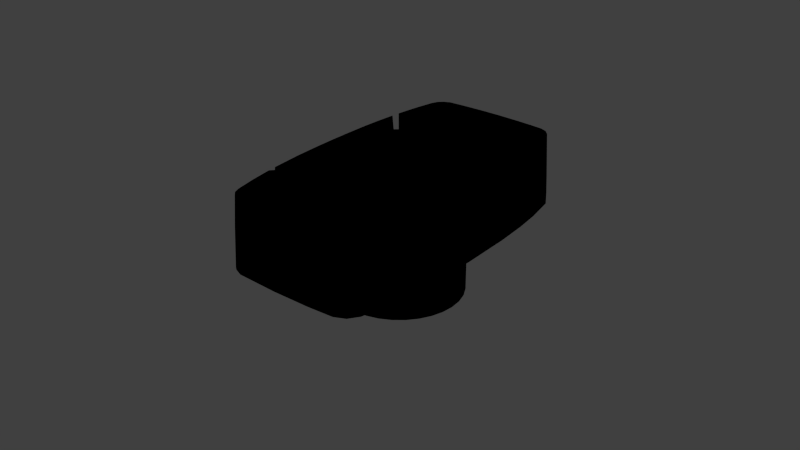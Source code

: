 # Source: arm_joint_5.blend  (saved by Blender 2.57.1; exported with 4.5.12 LTS)
import bpy
from mathutils import Matrix  # noqa: F401  (used for matrix-valued properties, if any)

bpy.ops.wm.read_factory_settings(use_empty=True)
scene = bpy.context.scene
scene.name = 'Scene'

# ---- collections
col_collection_1 = bpy.data.collections.new('Collection 1'); scene.collection.children.link(col_collection_1)

# ---- materials (node trees are filled in below, after node groups)
mat_material_005_001_mate = bpy.data.materials.new('Material_005_001-mate')
mat_material_005_001_mate.alpha_threshold = 0.0
mat_material_005_001_mate.use_transparent_shadow = False
mat_material_005_001_mate.diffuse_color = (0.0, 0.0, 0.0, 1.0)
mat_material_005_001_mate.specular_color = (0.125, 0.125, 0.125)
mat_material_005_001_mate.roughness = 0.5
mat_material_005_001_mate.line_color = (0.0, 0.0, 0.0, 1.0)

# ---- material node trees

# ---- world
world_world = bpy.data.worlds.new('World'); scene.world = world_world
world_world.color = (0.05088, 0.05088, 0.05088)
world_world.use_sun_shadow = False
world_world.sun_shadow_jitter_overblur = 0.0
world_world.cycles.sampling_method = 'MANUAL'
world_world.cycles.sample_map_resolution = 256

# ---- meshes
me_arm5_geometry_001_mes = bpy.data.meshes.new('arm5-Geometry_001-mes')
me_arm5_geometry_001_mes.from_pydata([(-0.0002828, 0.01985, -0.04719), (0.003597, 0.01947, -0.04719), (0.007337, 0.01834, -0.04719), (0.01078, 0.0165, -0.04719), (0.01379, 0.01402, -0.04719), (0.01627, 0.01101, -0.04719), (0.01811, 0.007575, -0.04719), (0.01924, 0.003835, -0.04719), (0.01962, -4.507e-05, -0.04719), (0.01924, -0.003925, -0.04719), (0.01811, -0.007665, -0.04719), (0.01627, -0.01111, -0.04719), (0.01379, -0.01412, -0.04719), (0.01078, -0.0166, -0.04719), (0.007337, -0.01844, -0.04719), (0.003597, -0.01957, -0.04719), (-0.0002828, -0.01995, -0.04719), (-0.004163, -0.01957, -0.04719), (-0.007903, -0.01844, -0.04719), (-0.01134, -0.0166, -0.04719), (-0.01435, -0.01412, -0.04719), (-0.01683, -0.01111, -0.04719), (-0.01867, -0.007665, -0.04719), (-0.0198, -0.003925, -0.04719), (-0.02018, -4.507e-05, -0.04719), (-0.0198, 0.003835, -0.04719), (-0.01867, 0.007575, -0.04719), (-0.01683, 0.01101, -0.04719), (-0.01435, 0.01402, -0.04719), (-0.01134, 0.0165, -0.04719), (-0.007903, 0.01834, -0.04719), (-0.004163, 0.01947, -0.04719), (-0.0002828, 0.01985, -0.007377), (0.003597, 0.01947, -0.007377), (0.007337, 0.01834, -0.007377), (0.01078, 0.0165, -0.007377), (0.01379, 0.01402, -0.007377), (0.01627, 0.01101, -0.007377), (0.01811, 0.007575, -0.007377), (0.01924, 0.003835, -0.007377), (0.01962, -4.507e-05, -0.007377), (0.01924, -0.003925, -0.007377), (0.01811, -0.007665, -0.007377), (0.01627, -0.01111, -0.007377), (0.01379, -0.01412, -0.007377), (0.01078, -0.0166, -0.007377), (0.007337, -0.01844, -0.007377), (0.003597, -0.01957, -0.007377), (-0.0002828, -0.01995, -0.007377), (-0.004163, -0.01957, -0.007377), (-0.007903, -0.01844, -0.007377), (-0.01134, -0.0166, -0.007377), (-0.01435, -0.01412, -0.007377), (-0.01683, -0.01111, -0.007377), (-0.01867, -0.007665, -0.007377), (-0.0198, -0.003925, -0.007377), (-0.02018, -4.507e-05, -0.007377), (-0.0198, 0.003835, -0.007377), (-0.01867, 0.007575, -0.007377), (-0.01683, 0.01101, -0.007377), (-0.01435, 0.01402, -0.007377), (-0.01134, 0.0165, -0.007377), (-0.007903, 0.01834, -0.007377), (-0.004163, 0.01947, -0.007377), (-0.0002828, -4.507e-05, -0.04719), (-0.0002828, -4.507e-05, -0.007377), (-0.02538, 0.01168, -0.006477), (-0.02493, 0.01968, -0.006477), (-0.02441, 0.02553, -0.006477), (-0.0198, 0.003095, -0.006477), (-0.01925, 0.005555, -0.006477), (-0.01839, 0.007925, -0.006477), (-0.02555, 0.003915, -0.006477), (-0.02596, 0.008615, -0.01403), (-0.01725, 0.01017, -0.006477), (-0.01583, 0.01225, -0.006477), (-0.01415, 0.01414, -0.006477), (-0.02585, 0.01094, -0.01344), (-0.02575, 0.01387, -0.01373), (-0.02572, 0.01607, -0.01489), (-0.02605, 0.006685, -0.01528), (-0.02571, 0.0174, -0.01677), (-0.02614, 0.005765, -0.01662), (-0.0208, 0.01705, -0.01351), (-0.02208, 0.01847, -0.01431), (-0.02618, 0.004035, -0.01702), (-0.02533, 0.02115, -0.01472), (-0.01929, 0.01537, -0.01376), (-0.02303, 0.01952, -0.01609), (-0.02484, 0.02601, -0.01408), (-0.02044, 0.01663, -0.015), (-0.02197, 0.01834, -0.01655), (-0.02623, 0.005505, -0.01842), (-0.01894, 0.01946, -0.01538), (-0.02586, 0.01707, -0.01953), (-0.01809, 0.01403, -0.01511), (-0.0263, 0.006465, -0.02029), (-0.0172, 0.01753, -0.01551), (-0.02323, 0.01973, -0.0189), (-0.01996, 0.02058, -0.01815), (-0.01749, 0.01336, -0.0172), (-0.02631, 0.008855, -0.02176), (-0.02194, 0.01831, -0.01919), (-0.02624, 0.01138, -0.02209), (-0.02614, 0.01371, -0.02178), (-0.01851, 0.01449, -0.01729), (-0.01759, 0.01347, -0.01889), (-0.01968, 0.01579, -0.02043), (-0.0221, 0.01848, -0.02125), (-0.01624, 0.01646, -0.01802), (-0.01888, 0.01939, -0.02016), (-0.01742, 0.01777, -0.02024), (-0.01809, 0.01402, -0.02044), (-0.02084, 0.01708, -0.02207), (-0.01931, 0.01539, -0.02182), (-0.02514, 0.02634, -0.021), (-0.02663, 0.003785, -0.02876), (-0.0261, 0.01829, -0.02856), (-0.02579, 0.02145, -0.02601), (-0.02647, 0.01113, -0.02885), (-0.02613, 0.003765, -0.02908), (-0.02538, 0.02661, -0.02896), (-0.0256, 0.01826, -0.02908), (-0.02493, 0.0261, -0.02908), (-0.0198, 0.003095, -0.02908), (-0.01925, 0.005555, -0.02908), (-0.01839, 0.007925, -0.02908), (-0.01725, 0.01017, -0.02908), (-0.01583, 0.01225, -0.02908), (-0.01415, 0.01414, -0.02908), (-0.02306, 0.0354, -0.006477), (-0.02176, 0.04192, -0.006477), (-0.0209, 0.04391, -0.006477), (-0.02411, 0.02818, -0.006477), (-0.0174, 0.04625, -0.006477), (-0.01528, 0.03962, -0.006477), (-0.01516, 0.04078, -0.006477), (-0.01481, 0.03861, -0.006477), (-0.01447, 0.04173, -0.006477), (-0.01392, 0.03786, -0.006477), (-0.01326, 0.03173, -0.006477), (-0.01304, 0.03772, -0.006477), (-0.01339, 0.04221, -0.006477), (-0.01316, 0.03254, -0.006477), (-0.01232, 0.04661, -0.006477), (-0.01267, 0.01548, -0.006477), (-0.01246, 0.04214, -0.006477), (-0.01212, 0.03789, -0.006477), (-0.01171, 0.0418, -0.006477), (-0.01121, 0.03863, -0.006477), (-0.01097, 0.04088, -0.006477), (-0.01079, 0.03972, -0.006477), (-0.01061, 0.01694, -0.006477), (-0.01055, 0.03418, -0.006477), (-0.01944, 0.04534, -0.006477), (-0.009443, 0.0348, -0.006477), (-0.008483, 0.03563, -0.006477), (-0.008393, 0.01814, -0.006477), (-0.01771, 0.0468, -0.01749), (-0.007703, 0.03663, -0.006477), (-0.01675, 0.04677, -0.01416), (-0.007143, 0.03777, -0.006477), (-0.006823, 0.03899, -0.006477), (-0.006753, 0.04026, -0.006477), (-0.02405, 0.03202, -0.01384), (-0.02267, 0.03968, -0.01368), (-0.006043, 0.01905, -0.006477), (-0.006143, 0.04357, -0.006477), (-0.005973, 0.02346, -0.006477), (-0.005113, 0.04693, -0.006477), (-0.005223, 0.02342, -0.006477), (-0.003593, 0.01965, -0.006477), (-0.002573, 0.02383, -0.006477), (-0.02167, 0.04334, -0.01329), (-0.0206, 0.04518, -0.01747), (-0.01717, 0.02047, -0.01581), (-0.01621, 0.01941, -0.01571), (-0.01778, 0.02115, -0.01649), (-0.001093, 0.01994, -0.006477), (-4.281e-05, 0.04399, -0.006477), (7.719e-05, 0.02396, -0.006477), (-0.01893, 0.04618, -0.01467), (0.001437, 0.01991, -0.006477), (-0.01551, 0.01864, -0.01653), (-0.0181, 0.02151, -0.01771), (0.002717, 0.02381, -0.006477), (-0.02463, 0.02876, -0.01605), (-0.01282, 0.03316, -0.006477), (-0.01301, 0.0308, -0.006477), (0.003927, 0.01957, -0.006477), (0.0003072, 0.04698, -0.006477), (-0.0178, 0.02118, -0.01903), (-0.01216, 0.03365, -0.006477), (0.005157, 0.04393, -0.006477), (-0.01521, 0.01831, -0.01776), (0.005327, 0.02335, -0.006477), (0.007527, 0.04684, -0.006477), (-0.01723, 0.02054, -0.01971), (0.006137, 0.04356, -0.006477), (0.006367, 0.01891, -0.006477), (-0.01551, 0.01864, -0.01903), (0.006737, 0.03892, -0.006477), (-0.01627, 0.01948, -0.01987), (0.006777, 0.04262, -0.006477), (0.006907, 0.04197, -0.006477), (-0.02366, 0.03566, -0.01736), (-0.009463, 0.02734, -0.01572), (-0.01017, 0.02819, -0.01673), (0.007097, 0.03765, -0.006477), (0.007707, 0.03647, -0.006477), (0.007877, 0.02262, -0.006477), (-0.008473, 0.02625, -0.0158), (0.008547, 0.03546, -0.006477), (0.008697, 0.01795, -0.006477), (-0.01034, 0.02841, -0.0175), (0.009587, 0.03464, -0.006477), (-0.007863, 0.02561, -0.01645), (-0.006983, 0.04221, -0.006477), (0.01033, 0.02161, -0.006477), (-0.006653, 0.04304, -0.006477), (-0.006693, 0.02378, -0.006477), (0.01078, 0.03405, -0.006477), (0.0107, 0.0402, -0.006477), (0.0109, 0.01671, -0.006477), (-0.005853, 0.0242, -0.02467), (0.01088, 0.03904, -0.006477), (-0.01022, 0.02834, -0.01859), (0.01112, 0.0413, -0.006477), (0.01162, 0.03813, -0.006477), (-0.007533, 0.02529, -0.0175), (0.01206, 0.03373, -0.006477), (-0.005373, 0.04393, -0.006477), (0.01204, 0.04204, -0.006477), (0.01266, 0.02033, -0.006477), (0.006307, 0.04728, -0.01277), (0.01292, 0.0152, -0.006477), (0.01272, 0.03771, -0.006477), (0.01296, 0.04222, -0.006477), (-0.009723, 0.02783, -0.01949), (0.01338, 0.03368, -0.006477), (-0.02458, 0.03202, -0.02575), (0.01387, 0.03789, -0.006477), (0.01378, 0.04208, -0.006477), (-0.02399, 0.03617, -0.02856), (-0.02507, 0.02925, -0.02908), (-0.007683, 0.02554, -0.019), (-0.008783, 0.02681, -0.01994), (-0.01735, 0.04043, -0.02488), (0.01469, 0.03391, -0.006477), (0.01473, 0.01344, -0.006477), (0.01482, 0.0188, -0.006477), (0.01479, 0.03863, -0.006477), (0.01472, 0.04139, -0.006477), (-0.02342, 0.03915, -0.02856), (-0.01701, 0.03821, -0.02488), (0.01513, 0.04055, -0.006477), (-0.01275, 0.04728, -0.01837), (0.01521, 0.03972, -0.006477), (-0.02258, 0.04209, -0.02195), (-0.01654, 0.04252, -0.02488), (-0.02253, 0.04312, -0.0289), (-0.02388, 0.03622, -0.02908), (0.01591, 0.0344, -0.006477), (0.01631, 0.01148, -0.006477), (0.01295, 0.04657, -0.006477), (-0.01528, 0.04031, -0.02488), (-0.0156, 0.03647, -0.02488), (0.01681, 0.01705, -0.006477), (-0.01516, 0.03915, -0.02488), (-0.01464, 0.03837, -0.02488), (-0.01481, 0.04139, -0.02488), (0.01763, 0.009335, -0.006477), (-0.01417, 0.04191, -0.02488), (-0.0148, 0.04393, -0.02488), (-0.02195, 0.0443, -0.02889), (-0.0196, 0.04658, -0.02864), (-0.01391, 0.03788, -0.02488), (0.01848, 0.03553, -0.006477), (-0.01203, 0.03205, -0.02467), (0.01867, 0.007035, -0.006477), (-0.01351, 0.03566, -0.02488), (-0.01328, 0.04222, -0.02488), (0.01949, 0.0351, -0.006477), (-0.008523, 0.04736, -0.01557), (0.01941, 0.004625, -0.006477), (-0.0128, 0.03771, -0.02488), (-0.01849, 0.04708, -0.02856), (-0.01177, 0.03036, -0.0244), (-0.01212, 0.04204, -0.02488), (-0.02095, 0.04555, -0.02891), (-0.0111, 0.03322, -0.02504), (0.01938, 0.04533, -0.006457), (-0.01209, 0.03134, -0.02529), (-0.01171, 0.03813, -0.02488), (-0.009993, 0.03376, -0.02415), (-0.01121, 0.0413, -0.02488), (0.02075, 0.01459, -0.006477), (-0.01129, 0.036, -0.02488), (-0.01208, 0.0443, -0.02487), (-0.01097, 0.03905, -0.02488), (-0.01079, 0.0402, -0.02488), (0.02096, 0.02852, -0.006477), (0.02094, 0.04373, -0.006477), (0.02161, 0.02247, -0.006477), (-0.01735, 0.0395, -0.02908), (-0.008883, 0.03446, -0.02415), (0.02165, 0.042, -0.006477), (-0.009553, 0.03741, -0.02488), (-0.009673, 0.04268, -0.02488), (-0.01094, 0.03145, -0.02608), (-0.007253, 0.0361, -0.02463), (-0.01654, 0.03741, -0.02908), (-0.01679, 0.04237, -0.02907), (0.006377, 0.04221, -0.01614), (0.006667, 0.04023, -0.006477), (-0.008623, 0.04011, -0.02487), (-0.008673, 0.03387, -0.02552), (-0.004283, 0.04742, -0.01412), (0.02377, 0.03007, -0.006477), (-0.006433, 0.03799, -0.02415), (-0.006123, 0.0419, -0.02468), (-0.006153, 0.03972, -0.02415), (0.02417, 0.02693, -0.006477), (-0.005843, 0.04267, -0.02218), (-0.01519, 0.03624, -0.02908), (-0.006123, 0.03449, -0.02608), (0.02547, 0.002695, -0.006477), (-0.005213, 0.02408, -0.02464), (-0.006513, 0.02453, -0.02455), (-0.01708, 0.04747, -0.02895), (0.01724, 0.04625, -0.006487), (-0.01398, 0.04424, -0.02908), (-0.01267, 0.01548, -0.02908), (-0.01249, 0.03574, -0.02908), (-4.281e-05, 0.04769, -0.01835), (-0.002643, 0.02443, -0.02415), (-0.005053, 0.03711, -0.02608), (-0.005673, 0.03892, -0.02539), (-0.01061, 0.01694, -0.02908), (-0.005143, 0.04306, -0.02506), (-0.01045, 0.03658, -0.02908), (-0.01092, 0.04377, -0.02908), (-0.009453, 0.04794, -0.02856), (-0.009113, 0.03833, -0.02908), (-0.008973, 0.04145, -0.02908), (-0.008743, 0.03997, -0.02908), (-0.005783, 0.02496, -0.02578), (-0.001043, 0.02456, -0.02415), (-0.008393, 0.01814, -0.02908), (-0.005233, 0.02607, -0.02608), (0.02561, 0.007405, -0.009477), (0.02522, 0.01366, -0.006477), (0.02484, 0.02006, -0.006477), (0.0002772, 0.04338, -0.02415), (-0.004433, 0.04332, -0.02449), (0.004197, 0.04772, -0.01971), (0.02297, 0.03549, -0.006477), (-0.006043, 0.01905, -0.02908), (0.01717, 0.03519, -0.006477), (-0.0007628, 0.02521, -0.02557), (-0.004723, 0.04132, -0.02608), (0.01784, 0.0355, -0.006477), (-0.005473, 0.04241, -0.02576), (0.001877, 0.02453, -0.02463), (0.01888, 0.01481, -0.006477), (0.004187, 0.04333, -0.02415), (0.02, 0.01448, -0.006477), (-0.003593, 0.01965, -0.02908), (0.01958, 0.03326, -0.02487), (0.02011, 0.03422, -0.006477), (0.004657, 0.02413, -0.02415), (0.008427, 0.04773, -0.0226), (0.003357, 0.02507, -0.02569), (0.005747, 0.04267, -0.02217), (0.02149, 0.01509, -0.006477), (0.004987, 0.04309, -0.02513), (0.006127, 0.04141, -0.02449), (-0.01524, 0.04702, -0.02908), (0.02206, 0.01639, -0.006477), (0.02125, 0.01794, -0.02464), (0.006337, 0.03798, -0.02415), (0.01758, 0.04665, -0.01469), (0.005567, 0.04201, -0.02553), (0.006827, 0.03675, -0.02415), (0.006057, 0.03971, -0.02415), (0.004507, 0.04191, -0.02607), (0.01845, 0.04621, -0.01187), (-0.001093, 0.01994, -0.02908), (-0.004033, 0.04812, -0.02856), (0.007557, 0.03566, -0.02415), (0.005467, 0.03869, -0.02556), (0.0196, 0.04576, -0.01466), (0.009207, 0.03408, -0.02465), (0.02042, 0.04508, -0.01466), (0.007237, 0.03517, -0.02547), (0.02121, 0.04461, -0.02029), (0.001437, 0.01991, -0.02908), (0.01266, 0.04728, -0.01837), (0.007517, 0.02343, -0.02467), (0.003747, 0.02617, -0.02608), (0.008637, 0.04089, -0.02487), (0.02182, 0.04305, -0.0147), (0.01086, 0.02209, -0.02488), (0.01075, 0.03341, -0.02415), (0.009277, 0.03754, -0.02487), (0.007627, 0.03284, -0.02608), (0.02542, 0.02002, -0.0164), (0.0107, 0.03973, -0.02488), (0.01088, 0.04088, -0.02488), (0.003927, 0.01957, -0.02908), (0.02408, 0.03023, -0.01097), (0.01112, 0.03863, -0.02488), (0.01162, 0.0418, -0.02488), (0.0106, 0.04363, -0.02487), (0.01245, 0.03302, -0.02471), (0.01348, 0.02055, -0.02463), (-0.002463, 0.04803, -0.02897), (0.02216, 0.04199, -0.01471), (0.01204, 0.03789, -0.02488), (0.009267, 0.02382, -0.02575), (0.01207, 0.03565, -0.02487), (0.01272, 0.04222, -0.02488), (0.0132, 0.03771, -0.02488), (0.006367, 0.01891, -0.02908), (0.01388, 0.04204, -0.02488), (0.01429, 0.03813, -0.02488), (0.01455, 0.04156, -0.02488), (0.004997, 0.0481, -0.02856), (0.0159, 0.03371, -0.02415), (0.01072, 0.03234, -0.0257), (0.01471, 0.036, -0.02488), (0.0139, 0.04431, -0.02488), (0.01503, 0.03905, -0.02488), (0.01507, 0.04078, -0.02488), (0.01521, 0.03997, -0.02488), (0.008657, 0.03997, -0.02908), (0.008697, 0.01795, -0.02908), (0.01478, 0.03325, -0.02466), (0.01863, 0.04675, -0.02308), (0.008907, 0.03836, -0.02908), (0.01645, 0.03741, -0.02488), (0.01633, 0.04268, -0.02488), (0.01069, 0.03144, -0.02608), (0.01726, 0.0344, -0.02416), (0.01799, 0.03433, -0.02528), (0.01801, 0.01673, -0.02454), (0.01562, 0.01901, -0.02468), (0.009367, 0.04247, -0.02908), (0.01734, 0.04003, -0.02486), (0.01857, 0.03427, -0.02421), (0.0148, 0.02069, -0.02579), (0.01882, 0.01633, -0.02471), (0.01016, 0.03664, -0.02908), (0.0109, 0.01671, -0.02908), (0.01539, 0.03238, -0.02587), (0.02003, 0.01639, -0.0246), (0.01184, 0.03581, -0.02908), (0.01139, 0.04401, -0.02908), (0.02024, 0.02915, -0.02415), (0.007537, 0.04795, -0.02887), (0.0154, 0.02161, -0.02608), (0.01038, 0.04738, -0.02908), (0.02078, 0.0246, -0.02415), (0.01292, 0.0152, -0.02908), (0.02086, 0.01718, -0.02535), (0.01898, 0.01709, -0.02578), (0.0182, 0.03294, -0.02607), (0.02102, 0.02172, -0.02479), (0.01333, 0.03564, -0.02908), (0.01362, 0.04425, -0.02908), (0.0197, 0.018, -0.02608), (0.01995, 0.02515, -0.02568), (0.02613, 0.007405, -0.01912), (0.02591, 0.01406, -0.01931), (0.01473, 0.01344, -0.02908), (0.0257, 0.02002, -0.02282), (0.01667, 0.04717, -0.02177), (0.02496, 0.02538, -0.0168), (0.01221, 0.04779, -0.02856), (0.02468, 0.0302, -0.02368), (0.02342, 0.03659, -0.01815), (0.01567, 0.04334, -0.02908), (0.02256, 0.04211, -0.02381), (0.01631, 0.01148, -0.02908), (0.01618, 0.03705, -0.02908), (0.017, 0.04153, -0.02908), (0.01753, 0.04739, -0.02894), (0.01724, 0.0393, -0.02908), (0.01763, 0.009335, -0.02908), (0.01867, 0.007035, -0.02908), (0.01941, 0.004625, -0.02908), (0.02029, 0.04606, -0.02907), (0.0217, 0.04429, -0.02594), (0.02251, 0.04302, -0.02891), (0.02359, 0.03794, -0.02854), (0.02309, 0.03757, -0.02908), (0.0244, 0.03326, -0.02893), (0.02547, 0.02516, -0.02886), (0.02648, 0.007405, -0.02876), (0.02626, 0.01449, -0.02884), (0.02566, 0.01583, -0.02908), (0.02623, 0.002675, -0.02905), (0.02566, -0.01593, -0.02908), (0.02561, 0.0182, -0.02908), (0.02657, -0.002055, -0.02892), (0.0265, 0.006785, -0.02872), (0.02636, -0.0117, -0.02885), (0.02622, 0.01475, -0.02888), (0.02396, -0.03191, -0.02908), (0.02616, -0.01596, -0.02856), (0.02585, 0.02001, -0.02858), (0.0256, -0.02375, -0.02891), (0.02524, -0.02706, -0.02856), (0.02439, -0.03342, -0.02894), (0.02359, -0.03804, -0.02854), (0.02186, 0.01919, -0.02908), (0.02165, 0.01635, -0.02908), (0.02094, 0.01571, -0.02908), (0.01995, 0.0002949, -0.02908), (0.01984, -0.002225, -0.02908), (0.02001, 0.01549, -0.02908), (0.01975, 0.002805, -0.02908), (0.01941, -0.004715, -0.02908), (0.01928, 0.0156, -0.02908), (0.01923, 0.005275, -0.02908), (0.01867, -0.007125, -0.02908), (0.0187, 0.01592, -0.02908), (0.01841, 0.007655, -0.02908), (0.01763, -0.009425, -0.02908), (0.01729, 0.009915, -0.02908), (0.01737, -0.03975, -0.02908), (0.01631, -0.01158, -0.02908), (0.0159, 0.01201, -0.02908), (0.01943, -0.04609, -0.02908), (0.02468, -0.0303, -0.02368), (0.01621, -0.04308, -0.02908), (0.01611, -0.03709, -0.02908), (0.0257, -0.02012, -0.02282), (0.0257, 0.02006, -0.02281), (0.01473, -0.01354, -0.02908), (0.02605, -0.01415, -0.02253), (0.02627, -0.007495, -0.02234), (0.02627, 0.007395, -0.02233), (0.01449, 0.01994, -0.02908), (0.01425, 0.01392, -0.02908), (0.0197, -0.0181, -0.02608), (0.01993, -0.02549, -0.02568), (0.01362, -0.04435, -0.02908), (0.01349, -0.03579, -0.02908), (0.01292, -0.0153, -0.02908), (0.02102, -0.02182, -0.02479), (0.01237, 0.01561, -0.02908), (0.02078, -0.0247, -0.02415), (0.02261, -0.0428, -0.0289), (0.01816, -0.03345, -0.02607), (0.01184, -0.03591, -0.02908), (0.01898, -0.01719, -0.02578), (0.02024, -0.02925, -0.02415), (0.02168, -0.04441, -0.02594), (0.01539, -0.03248, -0.02587), (0.0109, -0.01681, -0.02908), (0.01139, -0.04411, -0.02908), (0.02627, -0.0002651, -0.02002), (0.0205, -0.04599, -0.02886), (0.0103, 0.01705, -0.02908), (0.01598, -0.03381, -0.02483), (0.01021, -0.03668, -0.02908), (0.01739, -0.04023, -0.02488), (0.01801, -0.01683, -0.02454), (0.009367, -0.04257, -0.02908), (0.008907, -0.03846, -0.02908), (0.01729, 0.01741, -0.02415), (0.01633, -0.04278, -0.02488), (0.01645, -0.03751, -0.02488), (0.01897, -0.04697, -0.02851), (0.008697, -0.01805, -0.02908), (0.008657, -0.04007, -0.02908), (0.01725, -0.0345, -0.02413), (0.01038, -0.04748, -0.02908), (0.008627, -0.04788, -0.02901), (0.008067, 0.01822, -0.02908), (0.02622, 0.001505, -0.01939), (0.01521, -0.04007, -0.02488), (0.02621, -0.001705, -0.01918), (0.0148, -0.02079, -0.02579), (0.01507, -0.04088, -0.02488), (0.01503, -0.03915, -0.02488), (0.01041, -0.04798, -0.02856), (0.01724, -0.04754, -0.02886), (0.01455, -0.04166, -0.02488), (0.0154, -0.02171, -0.02608), (0.01429, -0.03823, -0.02488), (0.01471, -0.0361, -0.02488), (0.01524, 0.01923, -0.02415), (0.01562, -0.01911, -0.02468), (0.006367, -0.01901, -0.02908), (0.01387, -0.04214, -0.02488), (0.01069, -0.03154, -0.02608), (0.01432, 0.01988, -0.02415), (0.005697, 0.01909, -0.02908), (0.01475, -0.03334, -0.02474), (0.0139, -0.04441, -0.02488), (0.0132, -0.03781, -0.02488), (0.02614, 0.001935, -0.01747), (0.02614, -0.002105, -0.0177), (0.01272, -0.04232, -0.02488), (0.01249, -0.03576, -0.02488), (0.01204, -0.03799, -0.02488), (0.01348, -0.02065, -0.02463), (0.02342, -0.03669, -0.01815), (0.02608, 0.001025, -0.01629), (0.01162, -0.0419, -0.02488), (0.003927, -0.01967, -0.02908), (0.01073, -0.03244, -0.0257), (0.01112, -0.03873, -0.02488), (0.02609, -0.001425, -0.01647), (0.01088, -0.04098, -0.02488), (0.0107, -0.03983, -0.02488), (0.01997, 0.0004149, -0.02004), (0.02591, 0.01408, -0.0193), (0.003237, 0.01966, -0.02908), (0.02598, 0.007395, -0.01589), (0.01211, -0.03316, -0.02467), (0.01988, 0.001655, -0.01903), (0.01992, -0.001345, -0.01956), (0.0106, -0.04373, -0.02487), (0.0104, -0.03657, -0.02488), (0.01075, -0.03351, -0.02415), (0.01986, -0.001985, -0.01854), (0.01086, -0.02219, -0.02488), (0.008987, -0.03831, -0.02488), (0.001437, -0.02001, -0.02908), (0.008637, -0.04098, -0.02487), (0.009267, -0.02392, -0.02575), (0.02117, -0.04458, -0.01748), (0.0007372, 0.01992, -0.02908), (0.01985, 0.001995, -0.01792), (0.02042, -0.04518, -0.01466), (0.009207, -0.03418, -0.02465), (0.01985, -0.002065, -0.01778), (0.007237, -0.03526, -0.02547), (0.005757, -0.04212, -0.0253), (0.007627, -0.03294, -0.02608), (0.004997, -0.0482, -0.02856), (-0.001093, -0.02004, -0.02908), (0.007557, -0.03576, -0.02415), (0.005507, -0.03863, -0.02557), (0.006827, -0.03685, -0.02415), (-0.001793, 0.01986, -0.02908), (0.007517, -0.02353, -0.02467), (0.0199, 0.001495, -0.01667), (0.02126, -0.01806, -0.02462), (0.02167, -0.01761, -0.0153), (0.01991, -0.001465, -0.01641), (0.006337, -0.03808, -0.02415), (0.02086, -0.01727, -0.02536), (0.006057, -0.03981, -0.02415), (0.01997, 0.0002649, -0.01594), (0.004657, -0.02423, -0.02415), (-0.002233, -0.04825, -0.02856), (0.01961, -0.03325, -0.02487), (-0.003593, -0.01975, -0.02908), (0.02003, -0.01649, -0.0246), (0.02014, 0.01547, -0.0161), (0.01898, -0.0341, -0.02423), (0.01881, -0.01644, -0.02471), (-0.004283, 0.01948, -0.02908), (0.02102, 0.01576, -0.01471), (0.01824, -0.03446, -0.02481), (0.0189, 0.01572, -0.0185), (0.003357, -0.02517, -0.02569), (0.01886, 0.01482, -0.006477), (-0.006043, -0.01915, -0.02908), (-0.003383, -0.04806, -0.02897), (0.02216, -0.04209, -0.01473), (0.02297, -0.03559, -0.006477), (-0.006713, 0.01879, -0.02908), (0.004977, -0.0432, -0.02513), (0.01667, -0.04694, -0.01532), (0.001877, -0.02463, -0.02463), (0.02496, -0.02548, -0.0168), (0.02182, -0.04315, -0.0147), (0.02542, -0.02012, -0.0164), (0.02542, 0.02006, -0.01639), (0.02576, -0.01416, -0.0161), (0.02172, 0.01644, -0.01284), (0.02598, -0.007495, -0.01591), (0.02543, 0.007165, -0.006487), (-0.005233, -0.02617, -0.02608), (-0.008393, -0.01824, -0.02908), (0.02607, -3.507e-05, -0.01592), (0.003747, -0.02627, -0.02608), (-0.001043, -0.02466, -0.02415), (0.0002772, -0.04348, -0.02415), (-0.008743, -0.04007, -0.02908), (0.004627, -0.042, -0.02607), (-0.009033, 0.0178, -0.02908), (-0.009113, -0.03843, -0.02908), (-0.004723, -0.04142, -0.02608), (-0.009113, -0.04204, -0.02908), (-0.01061, -0.01704, -0.02908), (-0.0007528, -0.02531, -0.02557), (-0.01045, -0.03668, -0.02908), (-0.0112, 0.01653, -0.02908), (-0.005673, -0.03902, -0.02539), (-0.01137, -0.04411, -0.02908), (0.01801, -0.04653, -0.01328), (-0.01267, -0.01558, -0.02908), (0.02199, 0.01733, -0.02908), (-0.005053, -0.03721, -0.02608), (-0.004433, -0.04342, -0.02449), (-0.005473, -0.04251, -0.02576), (-0.007863, -0.04753, -0.02908), (-0.01249, -0.03584, -0.02908), (-0.0132, 0.015, -0.02908), (0.02549, -6.507e-05, -0.006477), (-0.006123, -0.03459, -0.02608), (0.0254, -0.007385, -0.006477), (-0.01126, -0.04794, -0.02856), (-0.005213, -0.02418, -0.02464), (0.02525, 0.01464, -0.008067), (0.02518, -0.01418, -0.006477), (-0.01415, -0.01424, -0.02908), (-0.01351, -0.04437, -0.02908), (-0.01416, -0.03591, -0.02908), (0.02482, -0.02, -0.006477), (0.0248, 0.02006, -0.006477), (-0.01443, 0.01991, -0.02908), (-0.006153, -0.03982, -0.02415), (0.02434, -0.02555, -0.006477), (-0.01499, 0.01322, -0.02908), (-0.006433, -0.03809, -0.02415), (0.02423, -0.03031, -0.01409), (0.02376, -6.507e-05, -0.006477), (0.02375, -0.03031, -0.006477), (-0.005063, -0.04807, -0.02558), (-0.01583, -0.01235, -0.02908), (0.006117, -0.04161, -0.02451), (-0.008623, -0.04021, -0.02487), (-0.01099, -0.03147, -0.02608), (0.005747, -0.04277, -0.02217), (-0.01655, 0.01123, -0.02908), (-0.007253, -0.0362, -0.02463), (-0.0166, 0.01815, -0.02908), (-0.01604, -0.04327, -0.02908), (-0.01627, -0.03713, -0.02908), (0.02165, -0.0421, -0.006477), (0.006307, -0.04775, -0.01971), (0.02205, -0.01641, -0.006477), (0.02198, 0.01736, -0.006477), (0.02197, 0.01588, -0.006477), (-0.01725, -0.01027, -0.02908), (-0.009673, -0.04278, -0.02488), (-0.009553, -0.03751, -0.02488), (0.02185, 0.01918, -0.006477), (-0.01743, -0.04021, -0.02908), (0.02178, -0.01554, -0.006477), (-0.008683, -0.03391, -0.02554), (-0.008863, -0.03454, -0.02414), (0.02161, -0.02256, -0.006477), (-0.01784, 0.009075, -0.02908), (0.01266, -0.04738, -0.01837), (0.004187, -0.04343, -0.02415), (0.02143, 0.01498, -0.006477), (-0.01715, -0.04752, -0.02896), (-0.005803, -0.02505, -0.02576), (-0.01079, -0.0403, -0.02488), (-0.01097, -0.03915, -0.02488), (-0.01839, -0.008015, -0.02908), (0.02096, -0.02862, -0.006477), (-0.01121, -0.0414, -0.02488), (-0.01885, 0.006755, -0.02908), (-0.009993, -0.03386, -0.02415), (0.02095, -0.01475, -0.006477), (0.02054, 0.01449, -0.006477), (-0.0188, 0.01591, -0.02908), (0.01999, -0.01457, -0.006477), (0.02011, -0.03431, -0.006477), (-0.01171, -0.03823, -0.02488), (-0.01129, -0.0361, -0.02488), (0.01995, 0.0002849, -0.006477), (0.01972, 0.01446, -0.006477), (-0.01925, -0.005645, -0.02908), (0.01984, -0.002225, -0.006477), (-0.01937, 0.0156, -0.02908), (0.01975, 0.002805, -0.006477), (0.01888, -0.01491, -0.006477), (-0.01955, 0.004335, -0.02908), (-0.01849, -0.04718, -0.02854), (-0.01212, -0.04214, -0.02488), (0.01941, -0.004715, -0.006477), (-0.0198, -0.003185, -0.02908), (0.01923, 0.005275, -0.006477), (-0.01995, 0.001845, -0.02908), (-0.02004, -0.0006751, -0.02908), (-0.01189, -0.03061, -0.02462), (0.01946, -0.03523, -0.006477), (-0.01197, -0.04433, -0.02487), (-0.0128, -0.03781, -0.02488), (-0.0201, 0.01549, -0.02908), (0.01933, -0.04554, -0.006787), (0.02095, -0.04382, -0.006477), (0.01867, -0.007115, -0.006477), (0.01841, 0.007655, -0.006477), (0.01848, -0.03563, -0.006477), (-0.01328, -0.04232, -0.02488), (-0.02104, 0.01571, -0.02908), (-0.01351, -0.03576, -0.02488), (-0.01417, -0.04201, -0.02488), (-0.01391, -0.03798, -0.02488), (0.01784, -0.0356, -0.006477), (0.01763, -0.009425, -0.006477), (-0.02086, -0.04573, -0.02891), (0.01729, 0.009915, -0.006477), (-0.02175, 0.01638, -0.02908), (-0.01464, -0.03847, -0.02488), (0.01724, -0.04635, -0.006487), (-0.02207, 0.01734, -0.02908), (0.01718, -0.0353, -0.006477), (-0.01481, -0.04149, -0.02488), (0.01686, 0.01697, -0.006477), (-0.01967, -0.04512, -0.02908), (0.01681, -0.01715, -0.006477), (-0.01516, -0.03925, -0.02488), (-0.01528, -0.04041, -0.02488), (0.01295, -0.04667, -0.006477), (0.01631, -0.01158, -0.006477), (-0.01441, 0.01988, -0.02415), (0.01591, -0.0345, -0.006477), (0.0159, 0.01201, -0.006477), (-0.02195, -0.04449, -0.02897), (-0.01537, -0.04379, -0.02487), (-0.0156, -0.03657, -0.02488), (0.01513, -0.04065, -0.006477), (0.01521, -0.03982, -0.006477), (0.01486, 0.01875, -0.006477), (0.01482, -0.0189, -0.006477), (0.01473, -0.01354, -0.006477), (0.01469, -0.03401, -0.006477), (-0.01701, -0.03831, -0.02488), (0.01472, -0.04149, -0.006477), (0.01479, -0.03873, -0.006477), (-0.01732, -0.04106, -0.02487), (-0.02462, -0.02885, -0.02908), (-0.008693, -0.02681, -0.01987), (-0.0238, -0.03686, -0.02613), (0.01425, 0.01392, -0.006477), (-0.02493, -0.0262, -0.02908), (-0.01533, 0.01923, -0.02415), (-0.007883, -0.02588, -0.0193), (-0.02448, -0.03347, -0.02894), (0.01378, -0.04218, -0.006477), (0.01387, -0.03799, -0.006477), (0.01338, -0.03378, -0.006477), (-0.02624, -0.009135, -0.02905), (-0.02583, 0.01817, -0.02908), (0.01296, -0.04232, -0.006477), (0.01292, -0.0153, -0.006477), (0.006307, -0.0473, -0.01141), (-0.01738, 0.01741, -0.02415), (0.01266, -0.02043, -0.006477), (-0.02538, -0.02671, -0.02899), (0.01237, 0.01561, -0.006477), (0.01272, -0.03781, -0.006477), (-0.0261, -0.01839, -0.02856), (-0.0261, 0.01826, -0.02856), (-0.01675, -0.04733, -0.02312), (0.01206, -0.03383, -0.006477), (-0.007523, -0.02542, -0.0181), (-0.002643, -0.02453, -0.02415), (-0.02646, -0.0113, -0.02877), (0.01204, -0.04214, -0.006477), (-0.02647, 0.01106, -0.02877), (-0.02663, -0.003875, -0.02874), (-0.02663, 0.003785, -0.02887), (0.01162, -0.03823, -0.006477), (-0.009673, -0.02788, -0.01962), (-0.005143, -0.04316, -0.02506), (-0.007593, -0.02544, -0.01724), (0.01112, -0.0414, -0.006477), (-0.006103, -0.02439, -0.02481), (0.0109, -0.01681, -0.006477), (-0.005843, -0.04277, -0.02218), (0.01088, -0.03914, -0.006477), (0.01078, -0.03415, -0.006477), (0.0107, -0.0403, -0.006477), (0.01033, -0.02171, -0.006477), (0.0103, 0.01705, -0.006477), (-0.006123, -0.042, -0.02468), (-0.006983, -0.04231, -0.006477), (-0.006713, -0.02483, -0.02415), (0.009587, -0.03474, -0.006477), (-0.02507, -0.02935, -0.02884), (-0.007863, -0.02571, -0.01645), (0.008697, -0.01805, -0.006477), (-0.01952, -0.04672, -0.02869), (0.008547, -0.03556, -0.006477), (-4.282e-05, -0.04779, -0.01835), (-0.01035, -0.02855, -0.018), (0.008067, 0.01822, -0.006477), (0.007877, -0.02272, -0.006477), (0.007707, -0.03658, -0.006477), (-0.008473, -0.02635, -0.0158), (0.007097, -0.03775, -0.006477), (-0.01931, -0.01549, -0.02182), (-0.01017, -0.02829, -0.01673), (0.006907, -0.04207, -0.006477), (0.006777, -0.04272, -0.006477), (-0.01608, -0.01937, -0.01971), (0.006737, -0.03902, -0.006477), (-0.009463, -0.02744, -0.01572), (0.006657, -0.04034, -0.006477), (0.006367, -0.01901, -0.006477), (-0.02279, -0.04234, -0.02845), (0.006137, -0.04366, -0.006477), (-0.01551, -0.01874, -0.01903), (-0.01742, -0.01787, -0.02024), (0.007527, -0.04694, -0.006477), (0.005697, 0.01909, -0.006477), (-0.02084, -0.01718, -0.02207), (-0.01809, -0.01412, -0.02044), (-0.01702, -0.02041, -0.01985), (0.005327, -0.02345, -0.006477), (-0.01064, -0.04757, -0.01972), (0.005157, -0.04403, -0.006477), (-0.01888, -0.01949, -0.02016), (-0.01151, -0.03306, -0.02497), (-0.01654, -0.01689, -0.01888), (0.003927, -0.01967, -0.006477), (-0.01759, -0.01357, -0.01889), (-0.02579, -0.02155, -0.02601), (-0.01209, -0.03161, -0.02499), (-0.01522, -0.01841, -0.01778), (0.003237, 0.01966, -0.006477), (-0.01639, -0.01673, -0.01716), (-0.01968, -0.01589, -0.02043), (0.002717, -0.02391, -0.006477), (-0.02602, 0.02006, -0.02855), (-0.0179, -0.02139, -0.01883), (-0.0221, -0.01858, -0.02125), (-0.02624, -0.01148, -0.02209), (-0.02628, -0.005725, -0.01894), (0.001437, -0.02001, -0.006477), (-0.01551, -0.01874, -0.01653), (-0.02636, 0.007395, -0.02233), (-0.01806, -0.02157, -0.0175), (-0.02323, -0.01983, -0.0189), (-0.01853, -0.04631, -0.01187), (-0.01749, -0.01346, -0.0172), (-0.006403, -0.04738, -0.01277), (-0.02514, -0.02644, -0.021), (-4.282e-05, -0.04409, -0.006477), (7.718e-05, -0.02406, -0.006477), (0.0007372, 0.01992, -0.006477), (-0.02614, -0.01381, -0.02178), (-0.02631, -0.008935, -0.02176), (-0.01778, -0.02125, -0.01649), (-0.01621, -0.01951, -0.01571), (-0.01717, -0.02057, -0.01581), (-0.001093, -0.02004, -0.006477), (-0.001793, 0.01986, -0.006477), (-0.02046, -0.04532, -0.01606), (-0.01996, -0.02068, -0.01815), (-0.0172, -0.01763, -0.01551), (-0.02194, -0.01841, -0.01919), (-0.002573, -0.02393, -0.006477), (-0.01851, -0.01459, -0.01729), (-0.02632, -0.006535, -0.02029), (-0.01879, 0.01591, -0.01932), (-0.01894, -0.01956, -0.01538), (-0.003593, -0.01975, -0.006477), (-0.01809, -0.01413, -0.01511), (-0.004283, 0.01948, -0.006477), (0.0003072, -0.04708, -0.006477), (-0.02335, -0.03703, -0.01605), (-0.01995, 0.01543, -0.01634), (-0.005373, -0.04403, -0.006477), (-0.02586, -0.01717, -0.01953), (-0.02197, -0.01844, -0.01655), (-0.005223, -0.02352, -0.006477), (-0.02044, -0.01673, -0.015), (-0.006143, -0.04367, -0.006477), (-0.006043, -0.01915, -0.006477), (-0.005973, -0.02356, -0.006477), (-0.02435, -0.03212, -0.0199), (-0.006653, -0.04314, -0.006477), (-0.006713, 0.01879, -0.006477), (-0.006753, -0.04036, -0.006477), (-0.006823, -0.03909, -0.006477), (-0.006693, -0.02388, -0.006477), (-0.02303, -0.01962, -0.01609), (-0.02622, -6.507e-05, -0.01726), (-0.007143, -0.03787, -0.006477), (-0.0193, -0.01547, -0.01376), (-0.007703, -0.03673, -0.006477), (-0.01771, -0.0469, -0.01749), (-0.0255, 0.02006, -0.01638), (-0.008393, -0.01824, -0.006477), (-0.008483, -0.03573, -0.006477), (-0.02618, -0.005635, -0.01715), (-0.005113, -0.04703, -0.006477), (-0.02208, -0.01857, -0.01431), (-0.0208, -0.01715, -0.01351), (-0.02571, -0.0175, -0.01677), (-0.009033, 0.0178, -0.006477), (-0.02599, 0.01408, -0.0193), (-0.0213, 0.01586, -0.01442), (-0.009443, -0.0349, -0.006477), (-0.01939, -0.04548, -0.006477), (-0.01061, -0.03426, -0.006477), (-0.01061, -0.01704, -0.006477), (-0.01079, -0.03983, -0.006477), (-0.01097, -0.04098, -0.006477), (-0.0112, 0.01653, -0.006477), (-0.01121, -0.03873, -0.006477), (-0.01171, -0.0419, -0.006477), (-0.01232, -0.04672, -0.006477), (-0.0122, -0.03375, -0.006477), (-0.02575, -0.01397, -0.01373), (-0.01246, -0.04224, -0.006477), (-0.01212, -0.03799, -0.006477), (-0.0127, -0.03335, -0.006477), (-0.01304, -0.03782, -0.006477), (-0.01298, -0.03087, -0.006477), (-0.0132, 0.015, -0.006477), (-0.02597, -0.008095, -0.01429), (-0.01318, -0.03262, -0.006487), (-0.01326, -0.03183, -0.006477), (-0.01363, -0.03789, -0.006477), (-0.0219, 0.01674, -0.01092), (-0.01339, -0.04231, -0.006477), (-0.01417, -0.03812, -0.006477), (-0.01267, -0.01558, -0.006477), (-0.01415, -0.01424, -0.006477), (-0.01447, -0.04183, -0.006477), (-0.01438, 0.01922, -0.006477), (-0.01481, -0.03871, -0.006477), (-0.015, 0.01322, -0.006477), (-0.01516, -0.04088, -0.006477), (-0.01528, -0.03972, -0.006477), (-0.02231, -0.04211, -0.01578), (-0.01583, -0.01235, -0.006477), (-0.02473, -0.02898, -0.01858), (-0.02388, -0.03212, -0.0108), (-0.02572, -0.01617, -0.01489), (-0.01655, 0.01123, -0.006477), (-0.02484, -0.02611, -0.01408), (-0.01476, -0.04702, -0.01415), (-0.01695, 0.01697, -0.006477), (-0.01725, -0.01027, -0.006477), (-0.02585, -0.01105, -0.01344), (-0.02551, -0.006555, -0.006477), (-0.02611, -0.006515, -0.01553), (-0.01784, 0.009075, -0.006477), (-0.01739, -0.04635, -0.006477), (-0.01839, -0.008015, -0.006477), (-0.01872, 0.01504, -0.006477), (-0.01885, 0.006755, -0.006477), (-0.01925, -0.005645, -0.006477), (-0.01956, 0.004335, -0.006477), (-0.0198, -0.003185, -0.006477), (-0.01969, 0.01445, -0.006477), (-0.01995, 0.001845, -0.006477), (-0.02004, -0.0006751, -0.006477), (-0.02097, -0.04392, -0.006477), (-0.02088, 0.01458, -0.006477), (-0.02607, 0.007395, -0.01589), (-0.02195, 0.01919, -0.02908), (-0.02179, 0.01529, -0.006477), (-0.02206, 0.01761, -0.006487), (-0.02176, -0.04202, -0.006477), (-0.02212, 0.01656, -0.006477), (-0.02558, 0.0007249, -0.006477), (-0.02306, -0.0355, -0.006477), (-0.02411, -0.02828, -0.006477), (-0.02441, -0.02563, -0.006477), (-0.02533, -0.02125, -0.01472), (-0.02493, 0.02004, -0.006477), (-0.02519, -0.01585, -0.006477), (-0.0253, 0.01385, -0.006477)], [], [(64, 0, 1), (65, 33, 32), (64, 1, 2), (65, 34, 33), (64, 2, 3), (65, 35, 34), (64, 3, 4), (65, 36, 35), (64, 4, 5), (65, 37, 36), (64, 5, 6), (65, 38, 37), (64, 6, 7), (65, 39, 38), (64, 7, 8), (65, 40, 39), (64, 8, 9), (65, 41, 40), (64, 9, 10), (65, 42, 41), (64, 10, 11), (65, 43, 42), (64, 11, 12), (65, 44, 43), (64, 12, 13), (65, 45, 44), (64, 13, 14), (65, 46, 45), (64, 14, 15), (65, 47, 46), (64, 15, 16), (65, 48, 47), (64, 16, 17), (65, 49, 48), (64, 17, 18), (65, 50, 49), (64, 18, 19), (65, 51, 50), (64, 19, 20), (65, 52, 51), (64, 20, 21), (65, 53, 52), (64, 21, 22), (65, 54, 53), (64, 22, 23), (65, 55, 54), (64, 23, 24), (65, 56, 55), (64, 24, 25), (65, 57, 56), (64, 25, 26), (65, 58, 57), (64, 26, 27), (65, 59, 58), (64, 27, 28), (65, 60, 59), (64, 28, 29), (65, 61, 60), (64, 29, 30), (65, 62, 61), (64, 30, 31), (65, 63, 62), (31, 0, 64), (65, 32, 63), (0, 32, 33), (1, 0, 33), (1, 33, 34), (34, 2, 1), (2, 34, 35), (35, 3, 2), (3, 35, 36), (36, 4, 3), (4, 36, 37), (37, 5, 4), (5, 37, 38), (38, 6, 5), (6, 38, 39), (39, 7, 6), (7, 39, 40), (40, 8, 7), (8, 40, 41), (41, 9, 8), (9, 41, 42), (42, 10, 9), (10, 42, 43), (43, 11, 10), (11, 43, 44), (44, 12, 11), (12, 44, 45), (45, 13, 12), (13, 45, 46), (46, 14, 13), (14, 46, 47), (47, 15, 14), (15, 47, 48), (48, 16, 15), (16, 48, 49), (49, 17, 16), (17, 49, 50), (50, 18, 17), (18, 50, 51), (51, 19, 18), (19, 51, 52), (52, 20, 19), (20, 52, 53), (53, 21, 20), (21, 53, 54), (54, 22, 21), (22, 54, 55), (55, 23, 22), (23, 55, 56), (56, 24, 23), (24, 56, 57), (57, 25, 24), (25, 57, 58), (58, 26, 25), (26, 58, 59), (59, 27, 26), (27, 59, 60), (60, 28, 27), (28, 60, 61), (61, 29, 28), (29, 61, 62), (62, 30, 29), (30, 62, 63), (63, 31, 30), (32, 0, 31), (31, 63, 32), (76, 128, 129), (76, 75, 128), (75, 127, 128), (75, 74, 127), (74, 126, 127), (74, 71, 126), (71, 125, 126), (71, 70, 125), (70, 124, 125), (70, 69, 124), (86, 67, 68), (67, 76, 68), (67, 75, 76), (67, 66, 75), (66, 74, 75), (74, 66, 71), (71, 66, 70), (69, 70, 72), (70, 66, 72), (115, 86, 89), (66, 73, 72), (66, 77, 73), (77, 66, 78), (79, 66, 67), (78, 66, 79), (89, 86, 68), (67, 86, 79), (121, 118, 115), (104, 118, 117), (103, 104, 119), (104, 117, 119), (116, 101, 119), (101, 103, 119), (116, 96, 101), (116, 92, 96), (81, 86, 94), (86, 118, 94), (86, 115, 118), (94, 118, 104), (85, 82, 92), (85, 72, 82), (72, 80, 82), (72, 73, 80), (81, 79, 86), (85, 92, 116), (129, 111, 109), (110, 111, 123), (111, 129, 123), (121, 99, 110), (121, 115, 99), (68, 76, 93), (76, 97, 93), (76, 109, 97), (123, 121, 110), (76, 129, 109), (115, 89, 99), (89, 93, 99), (89, 68, 93), (100, 92, 82), (95, 100, 80), (100, 82, 80), (80, 73, 95), (73, 87, 95), (87, 73, 77), (83, 87, 77), (83, 77, 78), (79, 84, 78), (84, 83, 78), (81, 88, 79), (88, 84, 79), (94, 98, 81), (98, 88, 81), (108, 98, 94), (108, 94, 104), (113, 108, 104), (113, 104, 103), (114, 103, 101), (114, 113, 103), (96, 112, 101), (112, 114, 101), (106, 96, 92), (106, 112, 96), (100, 106, 92), (105, 106, 100), (105, 112, 106), (105, 107, 112), (107, 114, 112), (107, 113, 114), (107, 102, 113), (102, 108, 113), (102, 98, 108), (102, 91, 98), (91, 88, 98), (91, 84, 88), (91, 90, 84), (90, 83, 84), (90, 87, 83), (90, 105, 87), (105, 95, 87), (105, 100, 95), (99, 91, 102), (99, 93, 91), (93, 90, 91), (93, 97, 90), (97, 105, 90), (97, 109, 105), (109, 107, 105), (109, 111, 107), (111, 110, 107), (110, 102, 107), (110, 99, 102), (128, 123, 129), (128, 127, 123), (122, 120, 119), (124, 123, 125), (123, 126, 125), (123, 127, 126), (121, 117, 118), (121, 119, 117), (119, 120, 116), (123, 122, 121), (122, 119, 121), (306, 356, 417), (322, 477, 410), (410, 356, 318), (477, 322, 352), (473, 472, 499), (472, 498, 499), (497, 475, 499), (475, 473, 499), (497, 477, 475), (497, 479, 477), (480, 479, 496), (479, 497, 496), (480, 496, 494), (417, 480, 482), (493, 482, 494), (482, 480, 494), (356, 480, 417), (356, 410, 480), (352, 406, 477), (352, 351, 406), (351, 473, 406), (351, 350, 473), (350, 472, 473), (410, 479, 480), (410, 477, 479), (406, 475, 477), (406, 473, 475), (284, 489, 490), (284, 279, 489), (279, 488, 489), (279, 271, 488), (271, 483, 488), (271, 263, 483), (263, 474, 483), (263, 249, 474), (249, 463, 474), (249, 235, 463), (235, 453, 463), (235, 223, 453), (223, 436, 453), (223, 213, 436), (213, 423, 436), (213, 199, 423), (199, 409, 423), (199, 189, 409), (189, 396, 409), (189, 182, 396), (182, 178, 396), (178, 387, 396), (178, 367, 387), (178, 171, 367), (171, 357, 367), (171, 166, 357), (166, 348, 357), (166, 157, 348), (157, 338, 348), (157, 152, 338), (152, 332, 338), (152, 145, 332), (326, 350, 351), (282, 369, 356), (366, 279, 284), (366, 364, 279), (356, 306, 282), (306, 277, 282), (306, 302, 277), (318, 303, 378), (369, 301, 356), (301, 318, 356), (301, 303, 318), (302, 291, 330), (264, 302, 330), (264, 198, 302), (264, 196, 198), (196, 193, 198), (196, 190, 193), (190, 179, 193), (144, 167, 169), (219, 167, 144), (144, 142, 219), (169, 167, 231), (169, 231, 190), (231, 179, 190), (144, 134, 142), (132, 142, 154), (134, 154, 142), (145, 137, 133), (131, 135, 136), (135, 131, 130), (137, 135, 130), (133, 137, 130), (132, 131, 136), (219, 146, 148), (219, 142, 146), (137, 145, 139), (151, 217, 150), (142, 132, 138), (132, 136, 138), (148, 150, 219), (192, 139, 187), (219, 150, 217), (139, 143, 187), (168, 166, 170), (166, 171, 170), (217, 151, 163), (151, 162, 163), (151, 161, 162), (151, 149, 161), (149, 159, 161), (149, 156, 159), (149, 147, 156), (147, 155, 156), (147, 153, 155), (147, 141, 153), (141, 192, 153), (141, 139, 192), (139, 140, 143), (139, 145, 140), (168, 157, 166), (168, 220, 157), (220, 152, 157), (220, 145, 152), (145, 188, 140), (145, 220, 188), (279, 364, 271), (364, 263, 271), (364, 249, 263), (364, 267, 249), (267, 235, 249), (171, 172, 170), (171, 178, 172), (178, 180, 172), (178, 182, 180), (182, 185, 180), (182, 189, 185), (189, 195, 185), (189, 199, 195), (199, 210, 195), (199, 213, 210), (213, 218, 210), (213, 223, 218), (223, 233, 218), (223, 235, 233), (235, 250, 233), (235, 267, 250), (302, 255, 257), (302, 257, 277), (227, 203, 204), (232, 198, 227), (198, 203, 227), (236, 221, 230), (236, 228, 221), (228, 215, 221), (228, 212, 215), (228, 225, 212), (277, 257, 251), (255, 302, 252), (302, 242, 252), (251, 361, 277), (302, 237, 242), (302, 198, 237), (198, 232, 237), (212, 225, 209), (225, 208, 209), (225, 201, 208), (225, 222, 201), (222, 314, 201), (222, 204, 314), (222, 227, 204), (251, 358, 361), (251, 241, 358), (241, 262, 358), (241, 248, 262), (241, 236, 248), (236, 239, 248), (236, 230, 239), (176, 216, 183), (176, 211, 216), (183, 216, 229), (183, 229, 194), (229, 245, 194), (245, 200, 194), (245, 202, 200), (245, 246, 202), (246, 197, 202), (246, 238, 197), (238, 191, 197), (238, 226, 191), (226, 184, 191), (226, 214, 184), (177, 184, 207), (184, 214, 207), (175, 177, 206), (177, 207, 206), (176, 206, 211), (176, 175, 206), (130, 131, 165), (205, 165, 258), (253, 205, 258), (253, 243, 205), (243, 240, 205), (244, 186, 240), (130, 164, 133), (164, 186, 133), (165, 164, 130), (165, 205, 164), (205, 240, 164), (240, 186, 164), (132, 173, 131), (174, 132, 154), (174, 173, 132), (134, 158, 181), (181, 154, 134), (134, 160, 158), (289, 174, 275), (289, 274, 174), (286, 275, 181), (275, 174, 181), (274, 173, 174), (274, 260, 173), (260, 258, 173), (329, 158, 160), (173, 258, 165), (131, 173, 165), (154, 181, 174), (158, 286, 181), (158, 329, 286), (386, 381, 330), (386, 330, 291), (393, 391, 291), (391, 386, 291), (393, 291, 302), (306, 401, 302), (417, 401, 306), (492, 482, 493), (395, 492, 491), (401, 395, 302), (395, 393, 302), (381, 476, 330), (482, 401, 417), (482, 492, 401), (492, 395, 401), (395, 491, 393), (491, 391, 393), (491, 438, 391), (438, 386, 391), (438, 381, 386), (438, 486, 381), (486, 476, 381), (160, 256, 329), (134, 144, 160), (144, 256, 160), (283, 256, 144), (317, 283, 169), (283, 144, 169), (334, 317, 190), (317, 169, 190), (190, 234, 334), (234, 190, 196), (196, 264, 234), (264, 397, 234), (264, 330, 397), (478, 397, 476), (478, 371, 397), (355, 371, 427), (371, 478, 427), (334, 355, 427), (317, 334, 388), (334, 427, 388), (283, 317, 388), (256, 283, 342), (283, 388, 342), (329, 256, 342), (234, 355, 334), (330, 476, 397), (234, 371, 355), (234, 397, 371), (222, 225, 407), (225, 411, 407), (225, 228, 411), (228, 418, 411), (228, 236, 418), (236, 422, 418), (236, 241, 422), (241, 425, 422), (241, 251, 425), (251, 432, 425), (251, 257, 432), (257, 434, 432), (257, 433, 434), (257, 255, 433), (255, 252, 433), (252, 426, 433), (252, 424, 426), (252, 242, 424), (242, 421, 424), (242, 237, 421), (237, 232, 421), (232, 412, 421), (232, 227, 412), (227, 408, 412), (227, 222, 408), (222, 407, 408), (433, 448, 434), (433, 441, 448), (433, 426, 441), (426, 424, 441), (424, 431, 441), (424, 421, 431), (421, 413, 431), (421, 412, 413), (412, 408, 413), (408, 400, 413), (408, 407, 400), (407, 404, 400), (407, 411, 404), (411, 418, 404), (418, 420, 404), (418, 422, 420), (422, 430, 420), (422, 425, 430), (425, 440, 430), (425, 432, 440), (432, 448, 440), (432, 434, 448), (400, 439, 435), (400, 404, 439), (404, 452, 439), (404, 420, 452), (420, 456, 452), (420, 468, 456), (420, 430, 468), (430, 484, 468), (430, 440, 484), (440, 487, 484), (440, 448, 487), (448, 485, 487), (448, 441, 485), (441, 481, 485), (441, 431, 481), (431, 469, 481), (431, 457, 469), (431, 413, 457), (413, 447, 457), (413, 400, 447), (400, 435, 447), (272, 281, 142), (281, 146, 142), (281, 288, 146), (288, 148, 146), (288, 295, 148), (295, 150, 148), (295, 300, 150), (300, 151, 150), (300, 299, 151), (299, 149, 151), (299, 293, 149), (293, 147, 149), (293, 285, 147), (285, 141, 147), (285, 139, 141), (285, 276, 139), (276, 269, 139), (139, 269, 137), (269, 268, 137), (268, 135, 137), (268, 265, 135), (265, 136, 135), (265, 270, 136), (270, 138, 136), (270, 272, 138), (272, 142, 138), (300, 295, 315), (295, 308, 315), (295, 288, 308), (288, 298, 308), (288, 281, 298), (281, 273, 298), (281, 272, 273), (272, 270, 273), (270, 259, 273), (270, 265, 259), (265, 247, 259), (265, 268, 247), (268, 254, 247), (268, 269, 254), (269, 266, 254), (269, 276, 266), (276, 280, 266), (276, 285, 280), (285, 297, 280), (285, 293, 297), (293, 307, 297), (293, 299, 307), (299, 315, 307), (299, 300, 315), (247, 254, 304), (254, 311, 304), (254, 266, 311), (266, 324, 311), (266, 280, 324), (280, 333, 324), (280, 297, 333), (297, 340, 333), (297, 307, 340), (307, 343, 340), (307, 315, 343), (315, 345, 343), (315, 344, 345), (315, 308, 344), (308, 341, 344), (308, 298, 341), (298, 331, 341), (298, 273, 331), (273, 312, 331), (273, 259, 312), (259, 247, 312), (247, 304, 312), (145, 183, 194), (145, 176, 183), (176, 133, 175), (145, 133, 176), (332, 200, 202), (332, 194, 200), (332, 145, 194), (133, 177, 175), (133, 186, 177), (186, 184, 177), (186, 191, 184), (244, 332, 197), (332, 202, 197), (191, 186, 244), (244, 197, 191), (188, 220, 206), (220, 211, 206), (328, 287, 246), (245, 328, 246), (246, 287, 238), (206, 207, 188), (287, 226, 238), (188, 207, 214), (287, 188, 226), (188, 214, 226), (216, 220, 328), (216, 211, 220), (328, 229, 216), (328, 245, 229), (443, 358, 428), (358, 262, 428), (262, 437, 428), (262, 248, 437), (414, 239, 230), (248, 239, 437), (239, 414, 437), (230, 403, 414), (230, 221, 403), (392, 215, 212), (221, 392, 403), (221, 215, 392), (392, 212, 389), (212, 209, 389), (380, 208, 201), (209, 383, 389), (209, 208, 383), (208, 380, 383), (376, 384, 314), (384, 201, 314), (384, 380, 201), (179, 231, 353), (231, 354, 353), (179, 365, 193), (179, 353, 365), (192, 294, 153), (217, 163, 321), (321, 163, 162), (321, 162, 319), (162, 161, 319), (310, 161, 159), (310, 319, 161), (159, 156, 310), (305, 156, 155), (305, 310, 156), (155, 294, 305), (155, 153, 294), (364, 445, 267), (347, 172, 180), (347, 335, 172), (335, 170, 172), (347, 180, 363), (180, 185, 363), (185, 370, 363), (185, 195, 370), (398, 210, 402), (210, 218, 402), (195, 398, 370), (195, 210, 398), (415, 402, 233), (402, 218, 233), (233, 446, 415), (233, 250, 446), (250, 267, 446), (267, 445, 446), (458, 369, 368), (369, 458, 301), (458, 462, 301), (462, 303, 301), (462, 467, 303), (467, 378, 303), (360, 336, 385), (405, 385, 336), (405, 336, 325), (405, 309, 349), (405, 325, 309), (405, 349, 399), (405, 399, 442), (399, 460, 442), (470, 442, 460), (470, 466, 442), (369, 282, 368), (444, 449, 277), (449, 282, 277), (277, 361, 444), (282, 449, 368), (444, 361, 443), (361, 358, 443), (204, 376, 314), (203, 373, 313), (373, 203, 198), (375, 373, 198), (365, 375, 193), (375, 198, 193), (376, 204, 313), (204, 203, 313), (323, 339, 167), (339, 231, 167), (323, 167, 219), (320, 219, 217), (217, 321, 320), (219, 320, 323), (354, 231, 339), (188, 292, 140), (192, 187, 290), (143, 278, 187), (140, 292, 143), (292, 278, 143), (188, 287, 292), (294, 192, 290), (220, 168, 224), (168, 327, 224), (168, 170, 327), (170, 335, 327), (328, 220, 224), (379, 378, 467), (464, 374, 378), (445, 364, 451), (364, 366, 451), (451, 366, 455), (366, 296, 455), (455, 296, 374), (455, 374, 464), (464, 378, 379), (346, 328, 224), (224, 327, 346), (328, 292, 287), (328, 346, 292), (346, 309, 292), (346, 349, 309), (465, 446, 445), (335, 359, 327), (335, 347, 359), (372, 370, 398), (359, 346, 327), (465, 450, 446), (450, 415, 446), (450, 402, 415), (419, 398, 402), (419, 372, 398), (419, 402, 450), (363, 359, 347), (460, 450, 465), (460, 419, 450), (399, 372, 419), (399, 359, 372), (419, 460, 399), (460, 465, 470), (370, 372, 363), (372, 359, 363), (359, 399, 346), (399, 349, 346), (290, 309, 316), (278, 292, 309), (187, 278, 290), (278, 309, 290), (464, 465, 455), (465, 451, 455), (465, 445, 451), (470, 465, 464), (470, 464, 471), (290, 316, 294), (294, 316, 305), (316, 310, 305), (310, 337, 319), (321, 337, 320), (337, 362, 320), (336, 310, 316), (336, 337, 310), (319, 337, 321), (360, 362, 337), (360, 337, 336), (336, 316, 325), (316, 309, 325), (368, 467, 458), (467, 368, 471), (467, 462, 458), (466, 470, 471), (467, 464, 379), (467, 471, 464), (471, 368, 466), (320, 362, 323), (362, 339, 323), (444, 443, 437), (444, 368, 449), (368, 444, 466), (385, 362, 360), (354, 375, 353), (362, 375, 339), (353, 375, 365), (354, 339, 375), (385, 375, 362), (390, 380, 384), (390, 394, 380), (380, 394, 383), (394, 389, 383), (394, 392, 389), (392, 414, 403), (443, 428, 437), (390, 376, 382), (384, 376, 390), (437, 414, 454), (414, 429, 454), (414, 392, 429), (392, 394, 429), (437, 454, 444), (444, 454, 466), (429, 442, 454), (429, 405, 442), (429, 394, 405), (394, 390, 405), (390, 382, 385), (454, 442, 466), (390, 385, 405), (375, 385, 382), (375, 382, 373), (373, 382, 313), (382, 376, 313), (452, 345, 439), (345, 344, 439), (344, 435, 439), (344, 341, 435), (447, 461, 457), (493, 495, 491), (495, 485, 491), (495, 487, 485), (343, 345, 456), (345, 452, 456), (244, 261, 311), (261, 304, 311), (261, 312, 304), (484, 500, 468), (484, 495, 500), (484, 487, 495), (456, 500, 343), (456, 468, 500), (331, 312, 377), (357, 340, 367), (340, 387, 367), (357, 348, 340), (348, 333, 340), (348, 338, 333), (338, 332, 333), (332, 324, 333), (332, 244, 324), (244, 311, 324), (461, 469, 457), (461, 491, 469), (491, 481, 469), (435, 341, 447), (341, 377, 447), (341, 331, 377), (377, 461, 447), (485, 481, 491), (463, 500, 474), (500, 483, 474), (500, 488, 483), (488, 500, 489), (500, 490, 489), (340, 343, 387), (343, 396, 387), (343, 409, 396), (409, 343, 423), (343, 436, 423), (343, 500, 436), (500, 453, 436), (500, 463, 453), (240, 261, 244), (240, 243, 261), (243, 253, 261), (253, 258, 260), (253, 260, 261), (275, 329, 289), (275, 286, 329), (377, 289, 329), (377, 312, 289), (289, 312, 274), (312, 260, 274), (312, 261, 260), (486, 478, 476), (459, 427, 478), (416, 342, 388), (416, 329, 342), (486, 461, 459), (461, 416, 459), (388, 427, 416), (427, 459, 416), (478, 486, 459), (377, 329, 416), (491, 461, 486), (461, 377, 416), (491, 486, 438), (493, 491, 492), (493, 494, 496), (501, 499, 498), (501, 500, 499), (500, 497, 499), (500, 496, 497), (495, 493, 496), (500, 495, 496), (502, 507, 504), (503, 507, 502), (503, 510, 507), (507, 505, 504), (507, 619, 505), (510, 538, 507), (508, 511, 513), (502, 511, 508), (508, 513, 553), (502, 506, 511), (504, 506, 502), (553, 513, 514), (511, 512, 513), (506, 509, 511), (504, 541, 506), (533, 553, 563), (533, 574, 588), (553, 558, 563), (533, 563, 574), (712, 764, 821), (578, 673, 712), (578, 579, 673), (533, 579, 578), (712, 673, 764), (587, 579, 588), (643, 579, 587), (643, 673, 579), (659, 673, 643), (764, 673, 718), (673, 735, 718), (659, 735, 673), (533, 588, 579), (821, 812, 830), (821, 764, 812), (895, 764, 788), (895, 812, 764), (850, 830, 913), (843, 830, 850), (843, 821, 830), (845, 850, 913), (892, 843, 850), (944, 872, 874), (872, 855, 874), (872, 865, 855), (1005, 865, 872), (855, 854, 874), (861, 870, 854), (854, 873, 874), (854, 870, 873), (873, 991, 874), (861, 864, 870), (861, 930, 864), (502, 560, 549), (502, 575, 560), (697, 575, 502), (697, 595, 575), (612, 595, 697), (697, 631, 612), (697, 644, 631), (702, 644, 697), (666, 743, 727), (666, 775, 743), (502, 522, 519), (502, 525, 522), (528, 525, 502), (518, 520, 502), (523, 520, 518), (502, 531, 528), (502, 539, 531), (549, 539, 502), (502, 519, 518), (847, 793, 794), (847, 799, 793), (847, 855, 799), (517, 502, 520), (517, 503, 502), (516, 503, 517), (543, 544, 551), (526, 544, 543), (526, 532, 544), (526, 529, 532), (523, 529, 526), (523, 527, 529), (524, 527, 523), (847, 768, 751), (847, 782, 768), (791, 782, 847), (799, 787, 793), (799, 771, 787), (760, 771, 799), (799, 741, 760), (799, 730, 741), (784, 730, 799), (784, 714, 730), (703, 714, 784), (523, 521, 524), (518, 521, 523), (847, 794, 791), (784, 696, 703), (784, 676, 696), (666, 676, 784), (503, 708, 515), (855, 817, 814), (855, 1067, 817), (712, 569, 578), (705, 712, 723), (705, 569, 712), (576, 569, 705), (855, 806, 799), (855, 814, 806), (847, 854, 855), (861, 854, 847), (530, 533, 535), (533, 547, 535), (578, 547, 533), (578, 561, 547), (843, 724, 745), (707, 724, 843), (707, 713, 724), (700, 713, 707), (689, 713, 700), (689, 702, 713), (672, 702, 689), (702, 661, 644), (672, 661, 702), (503, 516, 708), (736, 847, 751), (821, 755, 744), (555, 502, 548), (555, 697, 502), (536, 502, 508), (536, 508, 530), (821, 723, 712), (821, 744, 723), (666, 784, 775), (536, 548, 502), (843, 755, 821), (843, 745, 755), (736, 722, 847), (694, 555, 566), (697, 555, 694), (508, 533, 530), (553, 533, 508), (569, 561, 578), (699, 570, 576), (694, 570, 699), (566, 570, 694), (576, 705, 699), (628, 583, 624), (628, 604, 583), (639, 604, 628), (604, 653, 615), (639, 653, 604), (653, 690, 615), (690, 653, 657), (657, 610, 690), (610, 657, 650), (650, 603, 610), (636, 603, 650), (581, 603, 636), (623, 581, 636), (618, 581, 623), (618, 562, 581), (624, 562, 618), (583, 562, 624), (743, 859, 848), (775, 859, 743), (775, 968, 859), (848, 727, 743), (827, 727, 848), (593, 543, 598), (571, 669, 526), (571, 543, 593), (571, 526, 543), (817, 1069, 1029), (817, 1029, 814), (1029, 1006, 814), (814, 1006, 806), (806, 975, 799), (1006, 975, 806), (784, 975, 968), (799, 975, 784), (968, 775, 784), (526, 669, 523), (520, 669, 663), (669, 520, 523), (520, 663, 517), (516, 667, 685), (517, 667, 516), (516, 685, 708), (708, 685, 749), (663, 667, 517), (1069, 817, 1067), (754, 708, 749), (754, 515, 708), (740, 737, 641), (677, 740, 641), (677, 641, 695), (646, 642, 695), (559, 554, 597), (640, 642, 646), (613, 642, 640), (613, 597, 642), (613, 559, 597), (559, 565, 554), (646, 695, 641), (638, 613, 640), (622, 613, 638), (622, 559, 613), (600, 559, 622), (565, 559, 600), (622, 853, 600), (638, 627, 622), (640, 645, 638), (640, 647, 645), (654, 647, 640), (646, 654, 640), (646, 656, 654), (737, 656, 646), (641, 737, 646), (695, 711, 677), (710, 677, 877), (693, 762, 677), (711, 877, 677), (710, 693, 677), (695, 698, 711), (668, 554, 565), (660, 554, 668), (565, 577, 668), (668, 664, 660), (711, 882, 877), (888, 882, 711), (546, 554, 660), (550, 655, 546), (550, 651, 655), (554, 546, 545), (550, 557, 552), (550, 546, 660), (660, 557, 550), (757, 716, 739), (709, 716, 757), (698, 709, 704), (698, 704, 711), (709, 742, 704), (709, 757, 742), (731, 728, 704), (704, 888, 711), (728, 888, 704), (742, 731, 704), (757, 758, 742), (772, 758, 757), (926, 772, 757), (926, 1009, 772), (545, 546, 655), (545, 655, 556), (556, 665, 568), (556, 662, 665), (655, 662, 556), (651, 756, 655), (931, 739, 765), (926, 739, 931), (931, 1026, 926), (765, 795, 931), (926, 757, 739), (691, 765, 688), (701, 765, 691), (670, 679, 701), (658, 679, 670), (590, 545, 556), (633, 691, 590), (691, 670, 701), (691, 633, 670), (590, 584, 633), (590, 556, 584), (679, 692, 701), (633, 584, 629), (633, 649, 670), (633, 629, 649), (584, 608, 629), (584, 594, 608), (556, 594, 584), (701, 719, 765), (670, 649, 658), (869, 701, 692), (869, 719, 701), (556, 568, 594), (765, 739, 688), (880, 795, 765), (890, 795, 880), (880, 765, 719), (756, 651, 748), (773, 655, 756), (662, 655, 773), (776, 662, 773), (665, 662, 776), (568, 665, 786), (652, 748, 651), (776, 786, 665), (651, 550, 652), (880, 989, 890), (979, 719, 869), (983, 719, 979), (983, 880, 719), (989, 880, 983), (1009, 926, 1017), (1021, 926, 1026), (795, 1027, 931), (1027, 1026, 931), (1017, 926, 1021), (1023, 1027, 795), (710, 877, 976), (985, 882, 888), (889, 888, 728), (888, 889, 985), (882, 985, 981), (877, 981, 976), (882, 981, 877), (656, 737, 911), (906, 737, 907), (677, 924, 914), (762, 924, 677), (677, 914, 740), (740, 914, 907), (907, 737, 740), (906, 911, 737), (810, 577, 818), (668, 577, 810), (804, 668, 810), (668, 804, 796), (796, 664, 668), (796, 660, 664), (777, 660, 796), (1048, 848, 859), (1035, 848, 1048), (827, 848, 1035), (835, 593, 598), (820, 593, 835), (820, 571, 593), (671, 571, 820), (1056, 1048, 859), (545, 597, 554), (545, 590, 597), (691, 597, 590), (642, 597, 691), (642, 691, 688), (642, 739, 716), (642, 688, 739), (642, 716, 709), (642, 709, 695), (698, 695, 709), (550, 759, 652), (552, 759, 550), (552, 769, 759), (557, 769, 552), (777, 769, 557), (557, 660, 777), (748, 652, 759), (822, 594, 568), (836, 594, 822), (860, 594, 836), (860, 608, 594), (629, 860, 886), (608, 860, 629), (922, 649, 900), (922, 658, 649), (900, 629, 886), (649, 629, 900), (936, 658, 922), (936, 679, 658), (952, 679, 936), (692, 679, 952), (869, 965, 979), (692, 965, 869), (692, 952, 965), (786, 822, 568), (1007, 772, 1009), (1007, 758, 772), (758, 998, 742), (758, 1007, 998), (994, 742, 998), (742, 992, 731), (742, 994, 992), (988, 731, 992), (728, 988, 987), (731, 988, 728), (889, 728, 987), (951, 762, 693), (951, 924, 762), (976, 693, 710), (951, 693, 976), (656, 909, 654), (656, 911, 909), (903, 647, 654), (901, 647, 903), (901, 645, 647), (654, 909, 903), (896, 645, 901), (884, 638, 891), (884, 627, 638), (638, 896, 891), (645, 896, 638), (867, 627, 884), (867, 622, 627), (838, 600, 853), (622, 867, 853), (828, 600, 838), (828, 565, 600), (818, 565, 828), (577, 565, 818), (890, 868, 849), (878, 868, 890), (890, 893, 878), (893, 989, 902), (893, 890, 989), (795, 898, 1023), (1023, 898, 905), (795, 876, 898), (910, 1023, 905), (849, 844, 890), (795, 844, 876), (890, 844, 795), (989, 910, 902), (1023, 910, 989), (925, 964, 962), (925, 935, 964), (916, 935, 925), (927, 935, 916), (927, 966, 935), (934, 966, 927), (963, 966, 934), (963, 980, 966), (969, 980, 963), (969, 978, 980), (962, 978, 969), (962, 964, 978), (966, 971, 948), (966, 993, 971), (980, 993, 966), (980, 1002, 993), (980, 1001, 1002), (978, 1001, 980), (978, 990, 1001), (978, 946, 990), (964, 946, 978), (964, 939, 946), (964, 919, 939), (935, 919, 964), (935, 904, 919), (935, 920, 904), (966, 920, 935), (966, 929, 920), (966, 948, 929), (948, 941, 929), (948, 999, 941), (929, 967, 920), (929, 941, 967), (920, 955, 904), (967, 955, 920), (904, 940, 919), (904, 955, 940), (919, 940, 954), (919, 954, 939), (939, 954, 977), (939, 977, 946), (946, 1003, 990), (977, 1003, 946), (990, 1044, 1001), (1003, 1044, 990), (1001, 1018, 1002), (1044, 1018, 1001), (1002, 1018, 1050), (1002, 1050, 993), (993, 1050, 1025), (971, 1025, 1052), (1025, 971, 993), (948, 1052, 999), (971, 1052, 948), (1046, 969, 1075), (1046, 962, 969), (950, 962, 1046), (722, 934, 927), (1033, 934, 722), (847, 925, 861), (1033, 963, 934), (1033, 969, 963), (1075, 969, 1033), (861, 962, 950), (861, 925, 962), (916, 847, 722), (925, 847, 916), (722, 927, 916), (843, 938, 921), (843, 892, 938), (938, 892, 1042), (707, 921, 908), (843, 921, 707), (1042, 945, 938), (1042, 956, 945), (1074, 956, 1042), (1074, 958, 956), (707, 932, 1032), (707, 915, 932), (707, 908, 915), (1032, 957, 1074), (957, 958, 1074), (1032, 943, 957), (1032, 932, 943), (842, 744, 755), (831, 744, 842), (831, 723, 744), (797, 723, 831), (797, 705, 723), (752, 705, 797), (752, 699, 705), (738, 699, 752), (738, 694, 699), (738, 697, 694), (753, 697, 738), (753, 702, 697), (779, 702, 753), (779, 713, 702), (807, 713, 779), (807, 724, 713), (832, 724, 807), (832, 745, 724), (839, 745, 832), (839, 755, 745), (842, 755, 839), (767, 738, 766), (767, 753, 738), (778, 753, 767), (778, 779, 753), (798, 779, 778), (798, 807, 779), (809, 807, 798), (809, 832, 807), (815, 832, 809), (815, 839, 832), (823, 839, 815), (823, 842, 839), (824, 842, 823), (819, 842, 824), (819, 831, 842), (808, 831, 819), (805, 831, 808), (805, 797, 831), (789, 797, 805), (789, 752, 797), (770, 752, 789), (770, 738, 752), (766, 738, 770), (808, 1034, 1030), (819, 1034, 808), (819, 1038, 1034), (824, 1038, 819), (824, 1039, 1038), (823, 1039, 824), (823, 1036, 1039), (815, 1036, 823), (1031, 1036, 815), (809, 1031, 815), (809, 1028, 1031), (798, 1028, 809), (798, 1022, 1028), (798, 1020, 1022), (778, 1020, 798), (778, 1014, 1020), (767, 1014, 778), (767, 1011, 1014), (766, 1011, 767), (766, 1012, 1011), (770, 1012, 766), (770, 1015, 1012), (789, 1015, 770), (789, 1019, 1015), (805, 1019, 789), (805, 1030, 1019), (808, 1030, 805), (632, 569, 576), (625, 569, 632), (625, 561, 569), (601, 561, 625), (601, 547, 561), (601, 535, 547), (572, 535, 601), (567, 535, 572), (567, 530, 535), (573, 530, 567), (573, 536, 530), (592, 536, 573), (592, 548, 536), (606, 548, 592), (606, 555, 548), (626, 555, 606), (626, 566, 555), (630, 566, 626), (630, 570, 566), (632, 570, 630), (632, 576, 570), (586, 567, 582), (586, 573, 567), (591, 573, 586), (591, 592, 573), (602, 592, 591), (602, 606, 592), (607, 606, 602), (607, 626, 606), (614, 626, 607), (614, 630, 626), (617, 630, 614), (617, 632, 630), (616, 632, 617), (616, 625, 632), (611, 625, 616), (605, 625, 611), (605, 601, 625), (596, 601, 605), (596, 572, 601), (589, 572, 596), (585, 572, 589), (585, 567, 572), (585, 582, 567), (885, 616, 617), (879, 616, 885), (879, 611, 616), (871, 611, 879), (871, 605, 611), (856, 605, 871), (851, 605, 856), (851, 596, 605), (840, 596, 851), (840, 589, 596), (840, 585, 589), (833, 585, 840), (834, 585, 833), (834, 582, 585), (834, 586, 582), (841, 586, 834), (841, 591, 586), (852, 591, 841), (852, 602, 591), (863, 602, 852), (863, 607, 602), (875, 607, 863), (875, 614, 607), (883, 614, 875), (883, 617, 614), (885, 617, 883), (678, 761, 588), (949, 735, 897), (949, 923, 735), (816, 761, 678), (858, 747, 761), (858, 897, 747), (1047, 923, 949), (866, 718, 923), (764, 718, 866), (923, 718, 735), (897, 659, 643), (735, 659, 897), (897, 643, 747), (747, 643, 587), (587, 761, 747), (587, 588, 761), (825, 761, 816), (825, 858, 761), (917, 858, 825), (858, 917, 973), (973, 897, 858), (949, 973, 1000), (897, 973, 949), (949, 1000, 1016), (1047, 1016, 1054), (949, 1016, 1047), (1047, 866, 923), (1072, 1066, 991), (1079, 1005, 1066), (1079, 996, 1005), (1077, 996, 1079), (1066, 944, 991), (1066, 1005, 944), (996, 937, 1005), (937, 865, 1005), (944, 1005, 872), (944, 874, 991), (1072, 1079, 1066), (1052, 991, 999), (1052, 1072, 991), (999, 991, 941), (1003, 1076, 1044), (1052, 1025, 1051), (1025, 1050, 1051), (977, 954, 930), (1076, 930, 950), (1076, 977, 930), (1003, 977, 1076), (941, 955, 967), (873, 955, 941), (941, 991, 873), (955, 870, 940), (873, 870, 955), (954, 870, 864), (940, 870, 954), (954, 864, 930), (861, 950, 930), (1078, 1044, 1076), (1046, 1075, 1076), (1044, 1078, 1018), (1018, 1078, 1050), (1051, 1050, 1078), (1051, 1072, 1052), (950, 1046, 1076), (588, 706, 678), (574, 706, 588), (574, 800, 706), (563, 800, 574), (563, 637, 800), (563, 634, 637), (558, 681, 634), (553, 681, 558), (553, 674, 681), (706, 816, 678), (634, 801, 637), (681, 801, 634), (563, 558, 634), (674, 746, 681), (746, 801, 681), (637, 801, 800), (706, 800, 816), (995, 788, 764), (995, 947, 788), (1064, 830, 961), (1064, 1040, 830), (866, 1047, 995), (830, 1040, 913), (812, 961, 830), (895, 961, 812), (895, 1008, 961), (895, 947, 1008), (788, 947, 895), (764, 866, 995), (1054, 995, 1047), (947, 1054, 1008), (1054, 947, 995), (961, 1008, 1064), (1064, 1070, 1040), (974, 1043, 984), (974, 1073, 1043), (1043, 1042, 984), (1043, 1074, 1042), (1073, 1074, 1043), (1042, 850, 984), (892, 850, 1042), (850, 845, 984), (845, 913, 974), (974, 913, 1040), (1040, 1070, 974), (1073, 974, 1070), (984, 845, 974), (957, 910, 958), (957, 902, 910), (956, 910, 905), (958, 910, 956), (945, 905, 898), (956, 905, 945), (898, 938, 945), (876, 938, 898), (876, 921, 938), (844, 921, 876), (844, 908, 921), (849, 908, 844), (849, 915, 908), (868, 915, 849), (868, 932, 915), (878, 932, 868), (943, 932, 878), (943, 878, 893), (957, 893, 902), (957, 943, 893), (863, 853, 867), (863, 838, 853), (852, 838, 863), (852, 828, 838), (852, 818, 828), (841, 818, 852), (841, 810, 818), (885, 906, 879), (885, 911, 906), (885, 909, 911), (883, 909, 885), (883, 903, 909), (883, 901, 903), (896, 901, 883), (914, 856, 871), (801, 856, 914), (801, 851, 856), (841, 804, 810), (801, 840, 851), (833, 840, 801), (804, 841, 834), (875, 896, 883), (875, 891, 896), (875, 884, 891), (863, 884, 875), (863, 867, 884), (914, 879, 907), (871, 879, 914), (879, 906, 907), (801, 804, 834), (801, 834, 833), (857, 836, 822), (857, 860, 836), (881, 860, 857), (881, 886, 860), (894, 886, 881), (894, 900, 886), (912, 900, 894), (912, 922, 900), (928, 922, 912), (928, 936, 922), (942, 936, 928), (942, 952, 936), (959, 952, 942), (959, 965, 952), (970, 965, 959), (970, 979, 965), (822, 837, 857), (786, 837, 822), (786, 826, 837), (786, 811, 826), (802, 811, 786), (1032, 1023, 989), (1032, 1027, 1023), (989, 1010, 1032), (989, 997, 1010), (983, 997, 989), (983, 982, 997), (1028, 1027, 1032), (1028, 1026, 1027), (1022, 1017, 1028), (1022, 1009, 1017), (1020, 1009, 1022), (1020, 1007, 1009), (1020, 998, 1007), (1014, 998, 1020), (1014, 994, 998), (1014, 992, 994), (1011, 992, 1014), (1011, 988, 992), (1011, 987, 988), (889, 987, 1011), (982, 979, 970), (983, 979, 982), (1028, 1021, 1026), (985, 889, 1012), (1017, 1021, 1028), (1015, 985, 1012), (1064, 1034, 1038), (1030, 1034, 1064), (1011, 1012, 889), (1032, 1031, 1028), (1036, 1031, 1032), (985, 1019, 1030), (985, 1015, 1019), (1064, 1038, 1070), (1074, 1073, 1036), (1036, 1073, 1039), (1039, 1073, 1070), (1070, 1038, 1039), (1032, 1074, 1036), (1054, 1030, 1008), (1064, 1008, 1030), (976, 973, 951), (1000, 973, 976), (1000, 976, 981), (1016, 1030, 1054), (1016, 985, 1030), (985, 1016, 981), (1016, 1000, 981), (973, 924, 951), (917, 924, 973), (917, 914, 924), (825, 914, 917), (825, 801, 914), (825, 816, 801), (801, 816, 800), (769, 734, 759), (769, 675, 734), (777, 675, 769), (734, 748, 759), (733, 748, 734), (756, 748, 733), (746, 804, 801), (746, 796, 804), (675, 796, 746), (733, 773, 756), (776, 802, 786), (776, 790, 802), (783, 790, 776), (780, 773, 733), (780, 776, 773), (783, 776, 780), (796, 675, 777), (721, 733, 725), (721, 717, 733), (733, 729, 725), (734, 729, 733), (732, 729, 734), (715, 733, 717), (726, 687, 720), (1060, 1051, 1058), (1063, 1051, 1060), (1063, 1072, 1051), (1055, 1051, 1078), (1058, 1051, 1055), (1055, 1078, 1049), (1078, 1041, 1049), (1078, 1033, 1041), (1078, 1075, 1033), (1076, 1075, 1078), (813, 803, 671), (803, 781, 671), (792, 781, 803), (774, 781, 792), (785, 774, 792), (780, 774, 785), (733, 774, 780), (733, 750, 763), (733, 763, 774), (862, 835, 887), (862, 820, 835), (846, 820, 862), (846, 671, 820), (829, 671, 846), (813, 671, 829), (1037, 1035, 1048), (1024, 1035, 1037), (1079, 1071, 1077), (1079, 1068, 1071), (1037, 1056, 1045), (1037, 1048, 1056), (1079, 1065, 1068), (1072, 1065, 1079), (1065, 1072, 1062), (1062, 1061, 1065), (1059, 1061, 1062), (1057, 1061, 1059), (1053, 1061, 1057), (1045, 1061, 1053), (1056, 1061, 1045), (1062, 1072, 1063), (1071, 1068, 1029), (1006, 1029, 1068), (1065, 1006, 1068), (1006, 1065, 975), (975, 1065, 1061), (1061, 968, 975), (1056, 968, 1061), (859, 968, 1056), (671, 669, 571), (663, 781, 774), (669, 781, 663), (669, 671, 781), (774, 667, 663), (763, 750, 685), (763, 685, 667), (667, 774, 763), (1067, 1071, 1069), (1071, 1029, 1069), (750, 749, 685), (1010, 707, 1032), (1010, 700, 707), (997, 700, 1010), (997, 689, 700), (982, 689, 997), (982, 672, 689), (970, 672, 982), (970, 661, 672), (959, 661, 970), (959, 644, 661), (959, 631, 644), (942, 631, 959), (928, 631, 942), (928, 612, 631), (912, 612, 928), (912, 595, 612), (894, 595, 912), (894, 575, 595), (881, 575, 894), (881, 560, 575), (857, 560, 881), (857, 549, 560), (837, 549, 857), (837, 539, 549), (826, 539, 837), (826, 531, 539), (811, 531, 826), (811, 528, 531), (802, 528, 811), (802, 525, 528), (790, 525, 802), (790, 522, 525), (783, 522, 790), (783, 519, 522), (639, 519, 783), (785, 521, 636), (792, 521, 785), (792, 524, 521), (803, 524, 792), (803, 527, 524), (813, 527, 803), (813, 529, 527), (829, 529, 813), (829, 532, 529), (846, 532, 829), (846, 544, 532), (862, 544, 846), (862, 551, 544), (887, 551, 862), (887, 564, 551), (899, 564, 887), (899, 580, 564), (918, 580, 899), (918, 599, 580), (933, 599, 918), (933, 620, 599), (953, 620, 933), (953, 635, 620), (953, 648, 635), (960, 648, 953), (972, 648, 960), (972, 666, 648), (986, 666, 972), (986, 676, 666), (1004, 676, 986), (1004, 696, 676), (1013, 696, 1004), (1013, 703, 696), (1024, 703, 1013), (1024, 714, 703), (1037, 714, 1024), (1037, 730, 714), (1045, 730, 1037), (1045, 741, 730), (1053, 741, 1045), (1053, 760, 741), (1057, 760, 1053), (1057, 771, 760), (1059, 771, 1057), (1059, 787, 771), (1062, 787, 1059), (1062, 793, 787), (1062, 794, 793), (1063, 794, 1062), (1060, 794, 1063), (1060, 791, 794), (1058, 791, 1060), (1058, 782, 791), (1055, 782, 1058), (1055, 768, 782), (1049, 768, 1055), (1049, 751, 768), (1041, 751, 1049), (1041, 736, 751), (1033, 736, 1041), (1033, 722, 736), (785, 657, 780), (785, 650, 657), (785, 636, 650), (521, 623, 636), (618, 623, 521), (618, 521, 518), (519, 618, 518), (624, 618, 519), (519, 628, 624), (519, 639, 628), (653, 639, 783), (783, 657, 653), (780, 657, 783), (542, 621, 603), (542, 619, 621), (538, 683, 619), (690, 687, 715), (621, 687, 690), (621, 720, 687), (619, 720, 621), (619, 683, 720), (505, 562, 504), (505, 542, 562), (562, 542, 581), (619, 542, 505), (619, 507, 538), (720, 683, 726), (621, 610, 603), (621, 690, 610), (603, 581, 542), (604, 541, 583), (686, 541, 604), (686, 540, 541), (684, 540, 686), (684, 537, 540), (682, 537, 684), (682, 680, 537), (732, 534, 680), (732, 609, 534), (675, 609, 732), (675, 674, 609), (686, 690, 715), (553, 514, 609), (674, 553, 609), (609, 514, 513), (534, 513, 512), (609, 513, 534), (512, 680, 534), (511, 680, 512), (511, 537, 680), (540, 509, 506), (537, 509, 540), (511, 509, 537), (562, 541, 504), (540, 506, 541), (686, 615, 690), (686, 604, 615), (541, 562, 583), (684, 717, 721), (686, 717, 684), (715, 717, 686), (721, 682, 684), (725, 682, 721), (680, 725, 729), (682, 725, 680), (732, 734, 675), (729, 732, 680), (746, 674, 675), (318, 750, 322), (322, 750, 726), (326, 726, 750), (326, 750, 715), (715, 750, 717), (717, 750, 733), (122, 123, 1067), (318, 322, 410)])
me_arm5_geometry_001_mes.materials.append(mat_material_005_001_mate)
me_arm5_geometry_001_mes.use_remesh_preserve_volume = False
me_arm5_geometry_001_mes.use_remesh_preserve_attributes = False
me_arm5_geometry_001_mes.use_mirror_vertex_groups = False
me_arm5_geometry_001_mes.update()

# ---- objects
ob_arm_joint_5 = bpy.data.objects.new('arm_joint_5', me_arm5_geometry_001_mes)

# ---- transforms, parenting, visibility, modifiers, constraints
ob_arm_joint_5.location = (0.0, 0.0, 0.0)
ob_arm_joint_5.lineart.crease_threshold = 0.0

# ---- collection membership
col_collection_1.objects.link(ob_arm_joint_5)

# ---- scene / render settings (as saved in the file)
scene.frame_start = 1; scene.frame_end = 250; scene.frame_set(54)
scene.render.engine = 'BLENDER_EEVEE_NEXT'
scene.render.image_settings.color_mode = 'RGB'
scene.render.image_settings.compression = 90
scene.render.resolution_percentage = 50
scene.render.dither_intensity = 0.0
scene.render.bake_margin = 2
scene.render.bake_bias = 0.0
scene.cycles.use_denoising = False
scene.cycles.samples = 10
scene.cycles.sampling_pattern = 'TABULATED_SOBOL'
scene.cycles.light_sampling_threshold = 0.0
scene.cycles.use_adaptive_sampling = False
scene.cycles.use_light_tree = False
scene.cycles.blur_glossy = 0.0
scene.cycles.volume_bounces = 1
scene.cycles.pixel_filter_type = 'GAUSSIAN'
scene.cycles.sample_clamp_indirect = 0.0
scene.view_settings.view_transform = 'Standard'
bpy.context.view_layer.update()

# ---- added for rendering (the .blend has no active camera and no usable light): camera, sun
cam_auto = bpy.data.cameras.new('AutoCamera')
cam_auto.lens = 50.0
cam_auto.sensor_width = 36.0
cam_auto.clip_end = 1000.0
ob_auto_camera = bpy.data.objects.new('AutoCamera', cam_auto)
scene.collection.objects.link(ob_auto_camera)
ob_auto_camera.location = (0.185012, -0.222114, 0.121214)
ob_auto_camera.rotation_euler = (1.09748, -7.21219e-08, 0.694738)
scene.camera = ob_auto_camera
light_auto_sun = bpy.data.lights.new('AutoSun', 'SUN')
light_auto_sun.energy = 3.0
light_auto_sun.angle = 0.0523599
ob_auto_sun = bpy.data.objects.new('AutoSun', light_auto_sun)
scene.collection.objects.link(ob_auto_sun)
ob_auto_sun.rotation_euler = (0.872665, 0.174533, 0.523599)
bpy.context.view_layer.update()
